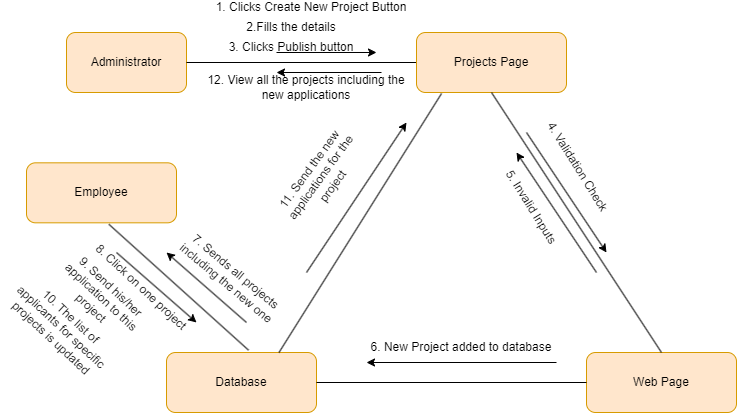

The diagram above was exported from draw.io. Its source (the exported page's mxGraphModel, read from the mxfile embedded in the PNG):
<mxGraphModel dx="1221" dy="600" grid="1" gridSize="10" guides="1" tooltips="1" connect="1" arrows="1" fold="1" page="1" pageScale="1" pageWidth="850" pageHeight="1100" math="0" shadow="0">
  <root>
    <mxCell id="0" />
    <mxCell id="1" parent="0" />
    <mxCell id="Gg9_PBIwWUDUPQNVPk3R-1" value="Administrator" style="rounded=1;whiteSpace=wrap;html=1;fillColor=#ffe6cc;strokeColor=#d79b00;" vertex="1" parent="1">
      <mxGeometry x="120" y="70" width="120" height="60" as="geometry" />
    </mxCell>
    <mxCell id="Gg9_PBIwWUDUPQNVPk3R-2" value="" style="endArrow=none;html=1;rounded=0;exitX=1;exitY=0.5;exitDx=0;exitDy=0;" edge="1" parent="1" source="Gg9_PBIwWUDUPQNVPk3R-1">
      <mxGeometry width="50" height="50" relative="1" as="geometry">
        <mxPoint x="400" y="340" as="sourcePoint" />
        <mxPoint x="470" y="100" as="targetPoint" />
      </mxGeometry>
    </mxCell>
    <mxCell id="Gg9_PBIwWUDUPQNVPk3R-3" value="Projects Page" style="rounded=1;whiteSpace=wrap;html=1;fillColor=#ffe6cc;strokeColor=#d79b00;" vertex="1" parent="1">
      <mxGeometry x="470" y="70" width="150" height="60" as="geometry" />
    </mxCell>
    <mxCell id="Gg9_PBIwWUDUPQNVPk3R-4" value="" style="endArrow=classic;html=1;rounded=0;" edge="1" parent="1">
      <mxGeometry width="50" height="50" relative="1" as="geometry">
        <mxPoint x="330" y="90" as="sourcePoint" />
        <mxPoint x="430" y="90" as="targetPoint" />
      </mxGeometry>
    </mxCell>
    <mxCell id="Gg9_PBIwWUDUPQNVPk3R-5" value="Web Page" style="rounded=1;whiteSpace=wrap;html=1;fillColor=#ffe6cc;strokeColor=#d79b00;" vertex="1" parent="1">
      <mxGeometry x="640" y="390" width="150" height="60" as="geometry" />
    </mxCell>
    <mxCell id="Gg9_PBIwWUDUPQNVPk3R-6" value="" style="endArrow=none;html=1;rounded=0;exitX=0.5;exitY=1;exitDx=0;exitDy=0;entryX=0.5;entryY=0;entryDx=0;entryDy=0;" edge="1" parent="1" source="Gg9_PBIwWUDUPQNVPk3R-3" target="Gg9_PBIwWUDUPQNVPk3R-5">
      <mxGeometry width="50" height="50" relative="1" as="geometry">
        <mxPoint x="330" y="110" as="sourcePoint" />
        <mxPoint x="480" y="110" as="targetPoint" />
      </mxGeometry>
    </mxCell>
    <mxCell id="Gg9_PBIwWUDUPQNVPk3R-7" value="Database" style="rounded=1;whiteSpace=wrap;html=1;fillColor=#ffe6cc;strokeColor=#d79b00;" vertex="1" parent="1">
      <mxGeometry x="220" y="390" width="150" height="60" as="geometry" />
    </mxCell>
    <mxCell id="Gg9_PBIwWUDUPQNVPk3R-8" value="" style="endArrow=none;html=1;rounded=0;exitX=0.547;exitY=-0.039;exitDx=0;exitDy=0;exitPerimeter=0;entryX=0.549;entryY=1.024;entryDx=0;entryDy=0;entryPerimeter=0;" edge="1" parent="1" source="Gg9_PBIwWUDUPQNVPk3R-7" target="Gg9_PBIwWUDUPQNVPk3R-21">
      <mxGeometry width="50" height="50" relative="1" as="geometry">
        <mxPoint x="340" y="230" as="sourcePoint" />
        <mxPoint x="200" y="310" as="targetPoint" />
        <Array as="points" />
      </mxGeometry>
    </mxCell>
    <mxCell id="Gg9_PBIwWUDUPQNVPk3R-9" value="" style="endArrow=classic;html=1;rounded=0;" edge="1" parent="1">
      <mxGeometry width="50" height="50" relative="1" as="geometry">
        <mxPoint x="435" y="110" as="sourcePoint" />
        <mxPoint x="330" y="110" as="targetPoint" />
      </mxGeometry>
    </mxCell>
    <mxCell id="Gg9_PBIwWUDUPQNVPk3R-10" value="12. View all the projects including the new applications" style="text;html=1;strokeColor=none;fillColor=none;align=center;verticalAlign=middle;whiteSpace=wrap;rounded=0;" vertex="1" parent="1">
      <mxGeometry x="250" y="120" width="220" height="10" as="geometry" />
    </mxCell>
    <mxCell id="Gg9_PBIwWUDUPQNVPk3R-11" value="1. Clicks Create New Project Button" style="text;html=1;strokeColor=none;fillColor=none;align=center;verticalAlign=middle;whiteSpace=wrap;rounded=0;" vertex="1" parent="1">
      <mxGeometry x="260" y="40" width="210" height="10" as="geometry" />
    </mxCell>
    <mxCell id="Gg9_PBIwWUDUPQNVPk3R-12" value="2.Fills the details" style="text;html=1;strokeColor=none;fillColor=none;align=center;verticalAlign=middle;whiteSpace=wrap;rounded=0;" vertex="1" parent="1">
      <mxGeometry x="260" y="60" width="170" height="10" as="geometry" />
    </mxCell>
    <mxCell id="Gg9_PBIwWUDUPQNVPk3R-13" value="" style="endArrow=classic;html=1;rounded=0;" edge="1" parent="1">
      <mxGeometry width="50" height="50" relative="1" as="geometry">
        <mxPoint x="580" y="170" as="sourcePoint" />
        <mxPoint x="660" y="290" as="targetPoint" />
      </mxGeometry>
    </mxCell>
    <mxCell id="Gg9_PBIwWUDUPQNVPk3R-14" value="" style="endArrow=classic;html=1;rounded=0;" edge="1" parent="1">
      <mxGeometry width="50" height="50" relative="1" as="geometry">
        <mxPoint x="650" y="310" as="sourcePoint" />
        <mxPoint x="570" y="190" as="targetPoint" />
      </mxGeometry>
    </mxCell>
    <mxCell id="Gg9_PBIwWUDUPQNVPk3R-15" value="4. Validation Check" style="text;html=1;strokeColor=none;fillColor=none;align=center;verticalAlign=middle;whiteSpace=wrap;rounded=0;rotation=58;" vertex="1" parent="1">
      <mxGeometry x="566.45" y="200.32" width="130" height="10" as="geometry" />
    </mxCell>
    <mxCell id="Gg9_PBIwWUDUPQNVPk3R-16" value="5. Invalid Inputs" style="text;html=1;strokeColor=none;fillColor=none;align=center;verticalAlign=middle;whiteSpace=wrap;rounded=0;rotation=58;" vertex="1" parent="1">
      <mxGeometry x="520" y="240" width="130" height="10" as="geometry" />
    </mxCell>
    <mxCell id="Gg9_PBIwWUDUPQNVPk3R-17" value="" style="endArrow=none;html=1;rounded=0;exitX=1;exitY=0.5;exitDx=0;exitDy=0;entryX=0;entryY=0.5;entryDx=0;entryDy=0;" edge="1" parent="1" source="Gg9_PBIwWUDUPQNVPk3R-7" target="Gg9_PBIwWUDUPQNVPk3R-5">
      <mxGeometry width="50" height="50" relative="1" as="geometry">
        <mxPoint x="370" y="180" as="sourcePoint" />
        <mxPoint x="540" y="440" as="targetPoint" />
      </mxGeometry>
    </mxCell>
    <mxCell id="Gg9_PBIwWUDUPQNVPk3R-18" value="" style="endArrow=classic;html=1;rounded=0;" edge="1" parent="1">
      <mxGeometry width="50" height="50" relative="1" as="geometry">
        <mxPoint x="610" y="400" as="sourcePoint" />
        <mxPoint x="420" y="400" as="targetPoint" />
      </mxGeometry>
    </mxCell>
    <mxCell id="Gg9_PBIwWUDUPQNVPk3R-19" value="6. New Project added to database" style="text;html=1;strokeColor=none;fillColor=none;align=center;verticalAlign=middle;whiteSpace=wrap;rounded=0;" vertex="1" parent="1">
      <mxGeometry x="420" y="380" width="190" height="10" as="geometry" />
    </mxCell>
    <mxCell id="Gg9_PBIwWUDUPQNVPk3R-20" value="3. Clicks Publish button" style="text;html=1;strokeColor=none;fillColor=none;align=center;verticalAlign=middle;whiteSpace=wrap;rounded=0;" vertex="1" parent="1">
      <mxGeometry x="260" y="80" width="170" height="10" as="geometry" />
    </mxCell>
    <mxCell id="Gg9_PBIwWUDUPQNVPk3R-21" value="Employee" style="rounded=1;whiteSpace=wrap;html=1;fillColor=#ffe6cc;strokeColor=#d79b00;" vertex="1" parent="1">
      <mxGeometry x="80" y="200.32" width="150" height="60" as="geometry" />
    </mxCell>
    <mxCell id="Gg9_PBIwWUDUPQNVPk3R-22" value="" style="endArrow=classic;html=1;rounded=0;" edge="1" parent="1">
      <mxGeometry width="50" height="50" relative="1" as="geometry">
        <mxPoint x="300" y="360" as="sourcePoint" />
        <mxPoint x="220" y="290" as="targetPoint" />
      </mxGeometry>
    </mxCell>
    <mxCell id="Gg9_PBIwWUDUPQNVPk3R-23" value="7. Sends all projects including the new one" style="text;html=1;strokeColor=none;fillColor=none;align=center;verticalAlign=middle;whiteSpace=wrap;rounded=0;rotation=40;" vertex="1" parent="1">
      <mxGeometry x="220" y="310" width="130" height="10" as="geometry" />
    </mxCell>
    <mxCell id="Gg9_PBIwWUDUPQNVPk3R-24" value="" style="endArrow=classic;html=1;rounded=0;" edge="1" parent="1">
      <mxGeometry width="50" height="50" relative="1" as="geometry">
        <mxPoint x="170" y="290" as="sourcePoint" />
        <mxPoint x="250" y="360" as="targetPoint" />
      </mxGeometry>
    </mxCell>
    <mxCell id="Gg9_PBIwWUDUPQNVPk3R-25" value="8. Click on one project" style="text;html=1;strokeColor=none;fillColor=none;align=center;verticalAlign=middle;whiteSpace=wrap;rounded=0;rotation=43;" vertex="1" parent="1">
      <mxGeometry x="130" y="320" width="130" height="10" as="geometry" />
    </mxCell>
    <mxCell id="Gg9_PBIwWUDUPQNVPk3R-26" value="9. Send his/her application to this project" style="text;html=1;strokeColor=none;fillColor=none;align=center;verticalAlign=middle;whiteSpace=wrap;rounded=0;rotation=43;" vertex="1" parent="1">
      <mxGeometry x="90" y="330" width="130" height="10" as="geometry" />
    </mxCell>
    <mxCell id="Gg9_PBIwWUDUPQNVPk3R-27" value="" style="endArrow=none;html=1;rounded=0;exitX=0.75;exitY=0;exitDx=0;exitDy=0;entryX=0.167;entryY=1.017;entryDx=0;entryDy=0;entryPerimeter=0;" edge="1" parent="1" source="Gg9_PBIwWUDUPQNVPk3R-7" target="Gg9_PBIwWUDUPQNVPk3R-3">
      <mxGeometry width="50" height="50" relative="1" as="geometry">
        <mxPoint x="400" y="370" as="sourcePoint" />
        <mxPoint x="450" y="320" as="targetPoint" />
      </mxGeometry>
    </mxCell>
    <mxCell id="Gg9_PBIwWUDUPQNVPk3R-28" value="" style="endArrow=classic;html=1;rounded=0;" edge="1" parent="1">
      <mxGeometry width="50" height="50" relative="1" as="geometry">
        <mxPoint x="360" y="310" as="sourcePoint" />
        <mxPoint x="460" y="160" as="targetPoint" />
      </mxGeometry>
    </mxCell>
    <mxCell id="Gg9_PBIwWUDUPQNVPk3R-29" value="11. Send the new applications for the project" style="text;html=1;strokeColor=none;fillColor=none;align=center;verticalAlign=middle;whiteSpace=wrap;rounded=0;rotation=306;" vertex="1" parent="1">
      <mxGeometry x="310" y="210.32" width="130" height="10" as="geometry" />
    </mxCell>
    <mxCell id="Gg9_PBIwWUDUPQNVPk3R-30" value="10. The list of applicants for specific projects is updated" style="text;html=1;strokeColor=none;fillColor=none;align=center;verticalAlign=middle;whiteSpace=wrap;rounded=0;rotation=43;" vertex="1" parent="1">
      <mxGeometry x="50" y="360" width="130" height="10" as="geometry" />
    </mxCell>
  </root>
</mxGraphModel>